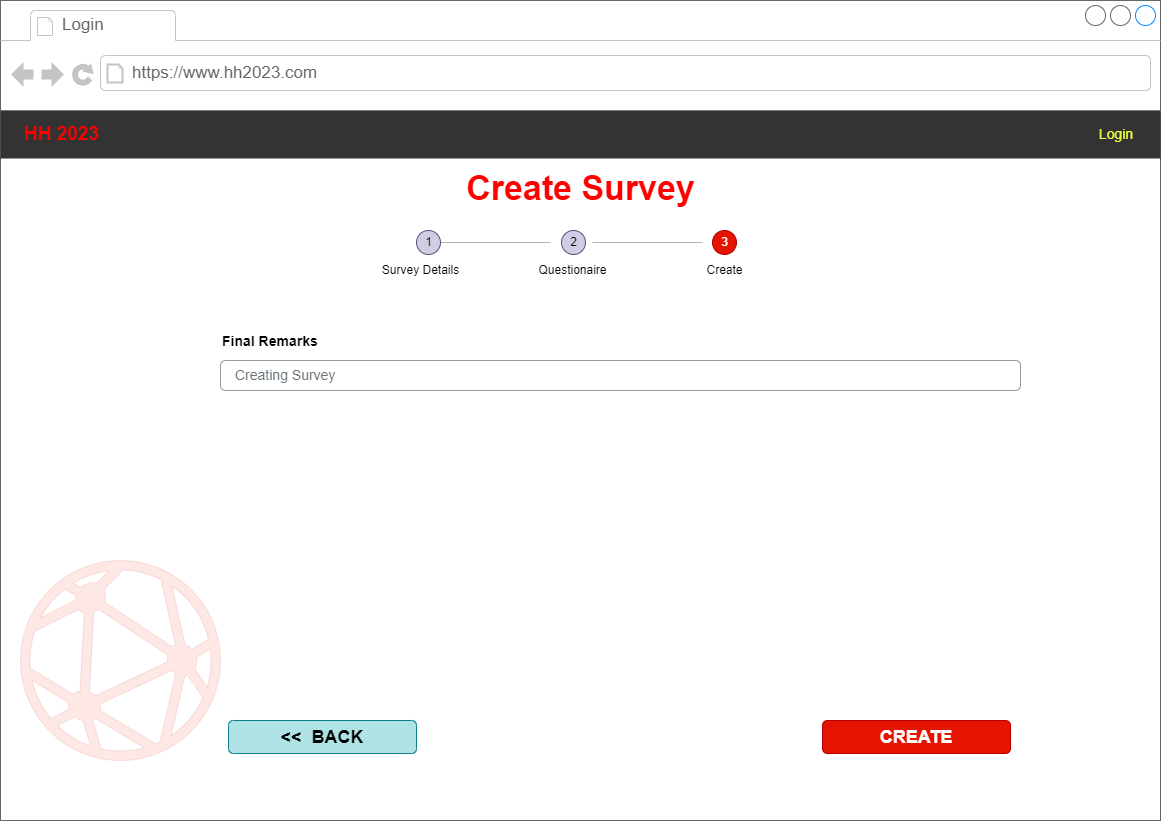

The diagram above was exported from draw.io. Its source (the exported page's mxGraphModel, read from the mxfile embedded in the PNG):
<mxGraphModel dx="1242" dy="822" grid="1" gridSize="10" guides="1" tooltips="1" connect="1" arrows="1" fold="1" page="1" pageScale="1" pageWidth="1169" pageHeight="827" math="0" shadow="0">
  <root>
    <mxCell id="0" />
    <mxCell id="1" parent="0" />
    <mxCell id="XoGYOiqfx8qt8Q36udEH-1" value="" style="strokeWidth=1;shadow=0;dashed=0;align=left;html=1;shape=mxgraph.mockup.containers.browserWindow;rSize=0;strokeColor=#666666;strokeColor2=#008cff;strokeColor3=#c4c4c4;mainText=,;recursiveResize=0;fontColor=#050505;" parent="1" vertex="1">
      <mxGeometry width="1160" height="820" as="geometry" />
    </mxCell>
    <mxCell id="XoGYOiqfx8qt8Q36udEH-2" value="Login" style="strokeWidth=1;shadow=0;dashed=0;align=center;html=1;shape=mxgraph.mockup.containers.anchor;fontSize=17;fontColor=#666666;align=left;whiteSpace=wrap;" parent="XoGYOiqfx8qt8Q36udEH-1" vertex="1">
      <mxGeometry x="60" y="12" width="150" height="26" as="geometry" />
    </mxCell>
    <mxCell id="XoGYOiqfx8qt8Q36udEH-3" value="https://www.hh2023.com" style="strokeWidth=1;shadow=0;dashed=0;align=center;html=1;shape=mxgraph.mockup.containers.anchor;rSize=0;fontSize=17;fontColor=#666666;align=left;" parent="XoGYOiqfx8qt8Q36udEH-1" vertex="1">
      <mxGeometry x="130" y="60" width="250" height="26" as="geometry" />
    </mxCell>
    <mxCell id="XoGYOiqfx8qt8Q36udEH-24" value="" style="html=1;aspect=fixed;strokeColor=#B20000;shadow=0;fillColor=#e51400;verticalAlign=top;labelPosition=center;verticalLabelPosition=bottom;shape=mxgraph.gcp2.network;fontColor=#ffffff;opacity=10;" parent="XoGYOiqfx8qt8Q36udEH-1" vertex="1">
      <mxGeometry x="20" y="560" width="200" height="200" as="geometry" />
    </mxCell>
    <mxCell id="XoGYOiqfx8qt8Q36udEH-25" value="&lt;b&gt;&lt;font style=&quot;font-size: 19px;&quot; color=&quot;#ff0000&quot;&gt;HH 2023&lt;/font&gt;&lt;/b&gt;" style="shape=rect;strokeColor=none;fillColor=#333333;fontColor=#FFFFFF;align=left;spacing=16;fontSize=13;spacingLeft=8;whiteSpace=wrap;html=1;" parent="XoGYOiqfx8qt8Q36udEH-1" vertex="1">
      <mxGeometry y="110" width="1160" height="48" as="geometry" />
    </mxCell>
    <mxCell id="XoGYOiqfx8qt8Q36udEH-26" value="Login" style="text;verticalAlign=middle;align=center;fontColor=#EEFF41;fontSize=14;resizeHeight=1;whiteSpace=wrap;html=1;" parent="XoGYOiqfx8qt8Q36udEH-25" vertex="1">
      <mxGeometry x="1" width="88" height="48" relative="1" as="geometry">
        <mxPoint x="-88" as="offset" />
      </mxGeometry>
    </mxCell>
    <mxCell id="FRqryJ8z9L4HBqqZcY_s-2" value="Create Survey" style="text;strokeColor=none;fillColor=none;html=1;fontSize=34;fontStyle=1;verticalAlign=middle;align=center;fontColor=#FF0000;" parent="XoGYOiqfx8qt8Q36udEH-1" vertex="1">
      <mxGeometry x="440" y="158" width="280" height="60" as="geometry" />
    </mxCell>
    <mxCell id="FRqryJ8z9L4HBqqZcY_s-4" value="Final Remarks" style="fillColor=none;strokeColor=none;align=left;fontSize=14;fontStyle=1" parent="XoGYOiqfx8qt8Q36udEH-1" vertex="1">
      <mxGeometry x="220" y="320" width="260" height="40" as="geometry" />
    </mxCell>
    <mxCell id="FRqryJ8z9L4HBqqZcY_s-5" value="Creating Survey" style="html=1;shadow=0;dashed=0;shape=mxgraph.bootstrap.rrect;rSize=5;fillColor=none;strokeColor=#999999;align=left;spacing=15;fontSize=14;fontColor=#6C767D;" parent="XoGYOiqfx8qt8Q36udEH-1" vertex="1">
      <mxGeometry width="800" height="30" relative="1" as="geometry">
        <mxPoint x="220" y="360" as="offset" />
      </mxGeometry>
    </mxCell>
    <mxCell id="FRqryJ8z9L4HBqqZcY_s-26" value="CREATE" style="rounded=1;fillColor=#e51400;strokeColor=#B20000;html=1;whiteSpace=wrap;fontColor=#ffffff;align=center;verticalAlign=middle;fontStyle=1;fontSize=18;sketch=0;" parent="XoGYOiqfx8qt8Q36udEH-1" vertex="1">
      <mxGeometry x="822" y="720" width="188" height="33" as="geometry" />
    </mxCell>
    <mxCell id="FRqryJ8z9L4HBqqZcY_s-38" value="2" style="shape=ellipse;fontSize=12;strokeColor=#56517e;fillColor=#d0cee2;align=center;verticalAlign=middle;html=1;" parent="XoGYOiqfx8qt8Q36udEH-1" vertex="1">
      <mxGeometry x="561" y="230" width="24" height="24" as="geometry" />
    </mxCell>
    <mxCell id="FRqryJ8z9L4HBqqZcY_s-39" value="Survey Details" style="shape=rect;fontColor=#4d4d4dlfontSize=13;strokeColor=none;fillColor=none;html=1;" parent="XoGYOiqfx8qt8Q36udEH-1" vertex="1">
      <mxGeometry x="370" y="260" width="100" height="20" as="geometry" />
    </mxCell>
    <mxCell id="FRqryJ8z9L4HBqqZcY_s-40" value="" style="shape=line;strokeColor=#b3b3b3;" parent="XoGYOiqfx8qt8Q36udEH-1" vertex="1">
      <mxGeometry x="440" y="237" width="110" height="10" as="geometry" />
    </mxCell>
    <mxCell id="FRqryJ8z9L4HBqqZcY_s-41" value="1" style="shape=ellipse;fontSize=12;strokeColor=#56517e;fillColor=#d0cee2;align=center;verticalAlign=middle;html=1;" parent="XoGYOiqfx8qt8Q36udEH-1" vertex="1">
      <mxGeometry x="416" y="230" width="24" height="24" as="geometry" />
    </mxCell>
    <mxCell id="FRqryJ8z9L4HBqqZcY_s-42" value="Questionaire" style="shape=rect;fontColor=#4d4d4dlfontSize=13;strokeColor=none;fillColor=none;html=1;" parent="XoGYOiqfx8qt8Q36udEH-1" vertex="1">
      <mxGeometry x="522" y="260" width="100" height="20" as="geometry" />
    </mxCell>
    <mxCell id="FRqryJ8z9L4HBqqZcY_s-43" value="" style="shape=line;strokeColor=#b3b3b3;" parent="XoGYOiqfx8qt8Q36udEH-1" vertex="1">
      <mxGeometry x="592" y="237" width="110" height="10" as="geometry" />
    </mxCell>
    <mxCell id="FRqryJ8z9L4HBqqZcY_s-44" value="3" style="shape=ellipse;fontSize=12;strokeColor=#B20000;fillColor=#e51400;fontColor=#ffffff;html=1;" parent="XoGYOiqfx8qt8Q36udEH-1" vertex="1">
      <mxGeometry x="712" y="230" width="24" height="24" as="geometry" />
    </mxCell>
    <mxCell id="FRqryJ8z9L4HBqqZcY_s-45" value="Create" style="shape=rect;fontColor=#4d4d4dlfontSize=13;strokeColor=none;fillColor=none;align=center;verticalAlign=middle;html=1;" parent="XoGYOiqfx8qt8Q36udEH-1" vertex="1">
      <mxGeometry x="674" y="260" width="100" height="20" as="geometry" />
    </mxCell>
    <mxCell id="PxVwpIXdglUCgsQqJIbU-23" value="&amp;lt;&amp;lt;&amp;nbsp; BACK" style="rounded=1;fillColor=#b0e3e6;strokeColor=#0e8088;html=1;whiteSpace=wrap;align=center;verticalAlign=middle;fontStyle=1;fontSize=18;sketch=0;" parent="XoGYOiqfx8qt8Q36udEH-1" vertex="1">
      <mxGeometry x="228" y="720" width="188" height="33" as="geometry" />
    </mxCell>
  </root>
</mxGraphModel>